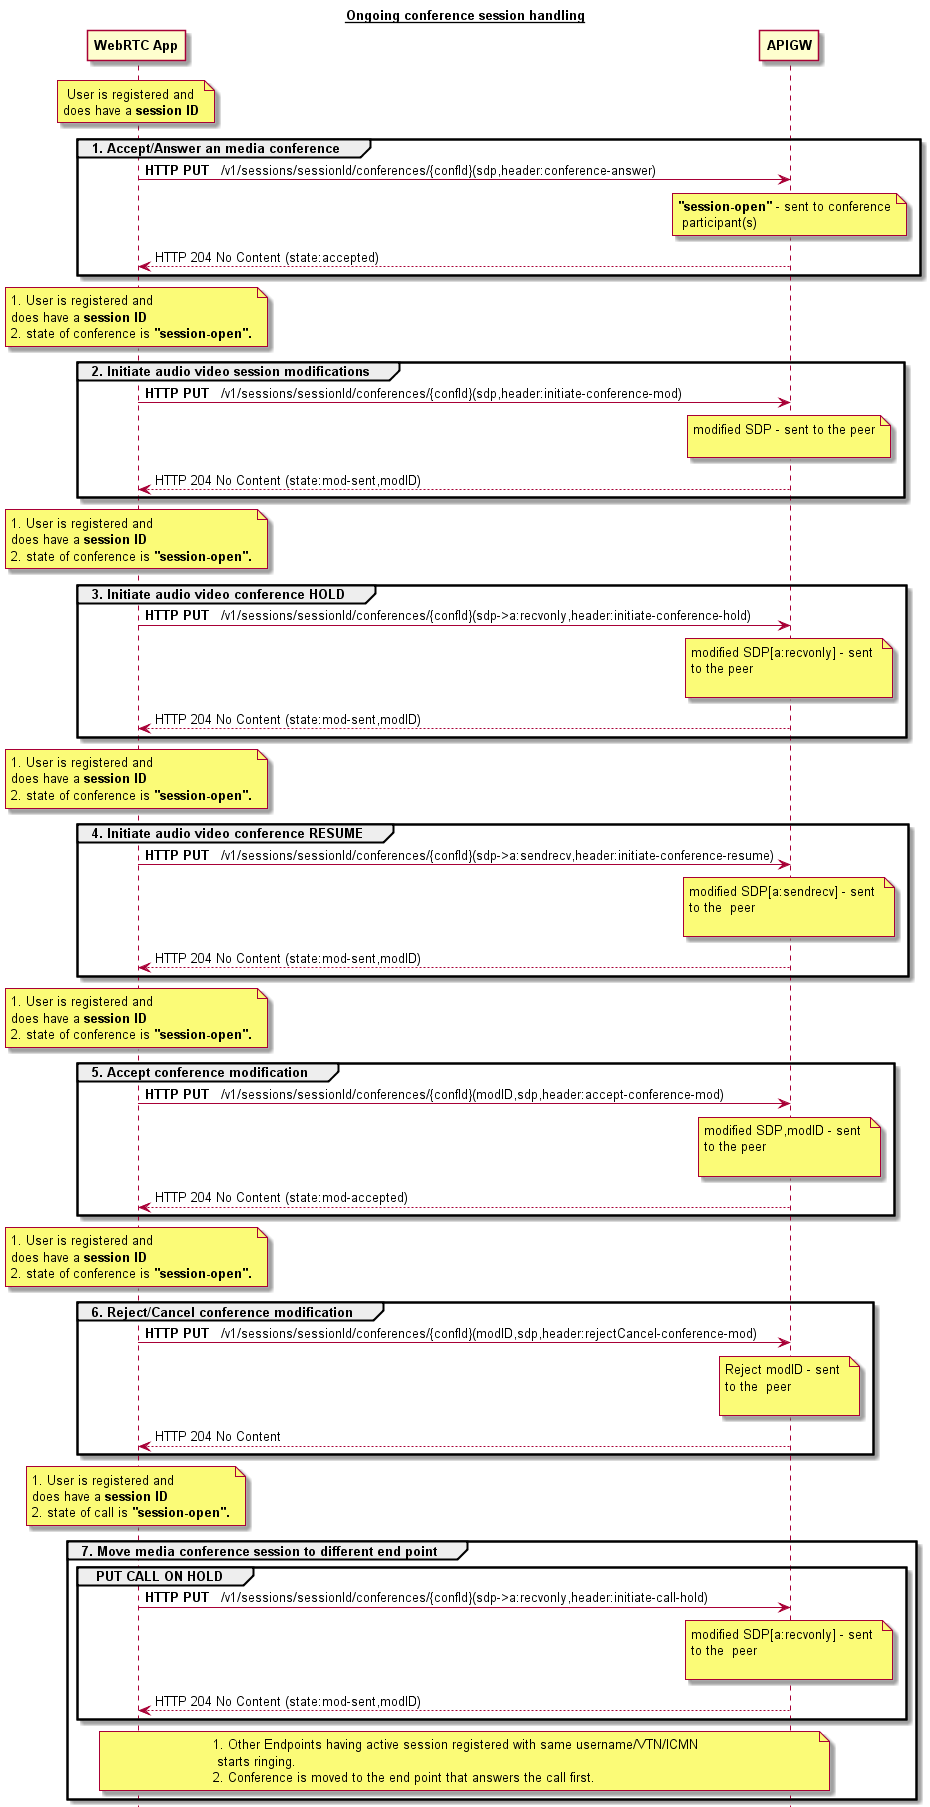

The diagram above was rendered by PlantUML. Its source (embedded in the PNG):
@startuml

hide footbox

title  <b><u>Ongoing conference session handling</u></b>
participant "<b>WebRTC App" as browser
participant "<b>APIGW" as apig


note over browser  
 User is registered and 
does have a <b>session ID</b>
end note 
group 1. <b>Accept/Answer an media conference  
browser->apig : <b>HTTP PUT</b>   /v1/sessions/sessionId/conferences/{confId}(sdp,header:conference-answer)
note over apig 
    <b>"session-open"</b> - sent to conference
     participant(s)
end note
apig-->browser :HTTP 204 No Content (state:accepted)

end

note over browser  
1. User is registered and 
does have a <b>session ID</b>
2. state of conference is <b>"session-open".
end note 
group 2. <b>Initiate audio video session modifications  
browser->apig : <b>HTTP PUT</b>   /v1/sessions/sessionId/conferences/{confId}(sdp,header:initiate-conference-mod)
note over apig 
    modified SDP - sent to the peer
     
end note
apig-->browser :HTTP 204 No Content (state:mod-sent,modID)

end


note over browser  
1. User is registered and 
does have a <b>session ID</b>
2. state of conference is <b>"session-open".
end note 
group 3. <b>Initiate audio video conference HOLD  
browser->apig : <b>HTTP PUT</b>   /v1/sessions/sessionId/conferences/{confId}(sdp->a:recvonly,header:initiate-conference-hold)
note over apig 
    modified SDP[a:recvonly] - sent 
    to the peer
    
end note
apig-->browser :HTTP 204 No Content (state:mod-sent,modID)

end

note over browser  
1. User is registered and 
does have a <b>session ID</b>
2. state of conference is <b>"session-open".
end note 
group 4. <b>Initiate audio video conference RESUME  
browser->apig : <b>HTTP PUT</b>   /v1/sessions/sessionId/conferences/{confId}(sdp->a:sendrecv,header:initiate-conference-resume)
note over apig 
    modified SDP[a:sendrecv] - sent 
    to the  peer
    
end note
apig-->browser :HTTP 204 No Content (state:mod-sent,modID)

end


note over browser  
1. User is registered and 
does have a <b>session ID</b>
2. state of conference is <b>"session-open".
end note 
group 5. <b>Accept conference modification  
browser->apig : <b>HTTP PUT</b>   /v1/sessions/sessionId/conferences/{confId}(modID,sdp,header:accept-conference-mod)
note over apig 
    modified SDP,modID - sent 
    to the peer
    
end note
apig-->browser :HTTP 204 No Content (state:mod-accepted)

end

note over browser  
1. User is registered and 
does have a <b>session ID</b>
2. state of conference is <b>"session-open".
end note 
group 6. <b>Reject/Cancel conference modification  
browser->apig : <b>HTTP PUT</b>   /v1/sessions/sessionId/conferences/{confId}(modID,sdp,header:rejectCancel-conference-mod)
note over apig 
    Reject modID - sent 
    to the  peer
    
end note
apig-->browser :HTTP 204 No Content

end

note over browser  
1. User is registered and 
does have a <b>session ID</b>
2. state of call is <b>"session-open".
end note 
group 7. <b>Move media conference session to different end point  
group <b> PUT CALL ON HOLD
browser->apig : <b>HTTP PUT</b>   /v1/sessions/sessionId/conferences/{confId}(sdp->a:recvonly,header:initiate-call-hold)
note over apig 
    modified SDP[a:recvonly] - sent 
    to the  peer
    
end note
apig-->browser :HTTP 204 No Content (state:mod-sent,modID)
end

note over browser,apig
1. Other Endpoints having active session registered with same username/VTN/ICMN 
 starts ringing.
2. Conference is moved to the end point that answers the call first.
end note

end

@enduml